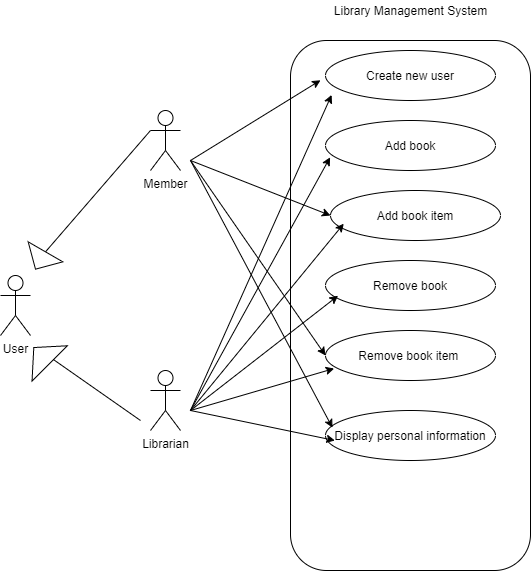

The diagram above was exported from draw.io. Its source (the exported page's mxGraphModel, read from the mxfile embedded in the PNG):
<mxGraphModel dx="1038" dy="1749" grid="1" gridSize="10" guides="1" tooltips="1" connect="1" arrows="1" fold="1" page="1" pageScale="1" pageWidth="827" pageHeight="1169" math="0" shadow="0">
  <root>
    <mxCell id="0" />
    <mxCell id="1" parent="0" />
    <mxCell id="B-1SjNhdg54FKWGDM_yj-1" value="" style="rounded=1;whiteSpace=wrap;html=1;" vertex="1" parent="1">
      <mxGeometry x="320" y="-250" width="240" height="530" as="geometry" />
    </mxCell>
    <mxCell id="B-1SjNhdg54FKWGDM_yj-2" value="Create new user" style="ellipse;whiteSpace=wrap;html=1;" vertex="1" parent="1">
      <mxGeometry x="355" y="-240" width="170" height="50" as="geometry" />
    </mxCell>
    <mxCell id="B-1SjNhdg54FKWGDM_yj-3" value="Add book" style="ellipse;whiteSpace=wrap;html=1;" vertex="1" parent="1">
      <mxGeometry x="355" y="-170" width="170" height="50" as="geometry" />
    </mxCell>
    <mxCell id="B-1SjNhdg54FKWGDM_yj-4" value="Add book item" style="ellipse;whiteSpace=wrap;html=1;" vertex="1" parent="1">
      <mxGeometry x="360" y="-100" width="170" height="50" as="geometry" />
    </mxCell>
    <mxCell id="B-1SjNhdg54FKWGDM_yj-5" value="Member" style="shape=umlActor;verticalLabelPosition=bottom;verticalAlign=top;html=1;" vertex="1" parent="1">
      <mxGeometry x="180" y="-180" width="30" height="60" as="geometry" />
    </mxCell>
    <mxCell id="B-1SjNhdg54FKWGDM_yj-6" value="Librarian" style="shape=umlActor;verticalLabelPosition=bottom;verticalAlign=top;html=1;" vertex="1" parent="1">
      <mxGeometry x="180" y="80" width="30" height="60" as="geometry" />
    </mxCell>
    <mxCell id="B-1SjNhdg54FKWGDM_yj-7" value="User" style="shape=umlActor;verticalLabelPosition=bottom;verticalAlign=top;html=1;" vertex="1" parent="1">
      <mxGeometry x="30" y="-15" width="30" height="60" as="geometry" />
    </mxCell>
    <mxCell id="B-1SjNhdg54FKWGDM_yj-8" value="" style="endArrow=none;html=1;exitX=0;exitY=0.5;exitDx=0;exitDy=0;entryX=0;entryY=0.3333333333333333;entryDx=0;entryDy=0;entryPerimeter=0;" edge="1" parent="1" source="B-1SjNhdg54FKWGDM_yj-9" target="B-1SjNhdg54FKWGDM_yj-5">
      <mxGeometry width="50" height="50" relative="1" as="geometry">
        <mxPoint x="100" y="-70" as="sourcePoint" />
        <mxPoint x="150" y="-120" as="targetPoint" />
        <Array as="points" />
      </mxGeometry>
    </mxCell>
    <mxCell id="B-1SjNhdg54FKWGDM_yj-9" value="" style="triangle;whiteSpace=wrap;html=1;rotation=120;" vertex="1" parent="1">
      <mxGeometry x="60" y="-50" width="20" height="40" as="geometry" />
    </mxCell>
    <mxCell id="B-1SjNhdg54FKWGDM_yj-13" value="" style="endArrow=none;html=1;" edge="1" parent="1">
      <mxGeometry width="50" height="50" relative="1" as="geometry">
        <mxPoint x="70" y="60" as="sourcePoint" />
        <mxPoint x="170" y="130" as="targetPoint" />
        <Array as="points" />
      </mxGeometry>
    </mxCell>
    <mxCell id="B-1SjNhdg54FKWGDM_yj-14" value="" style="triangle;whiteSpace=wrap;html=1;rotation=-135;" vertex="1" parent="1">
      <mxGeometry x="60" y="40" width="22.5" height="50" as="geometry" />
    </mxCell>
    <mxCell id="B-1SjNhdg54FKWGDM_yj-15" value="Remove book&lt;span style=&quot;color: rgba(0 , 0 , 0 , 0) ; font-family: monospace ; font-size: 0px&quot;&gt;%3CmxGraphModel%3E%3Croot%3E%3CmxCell%20id%3D%220%22%2F%3E%3CmxCell%20id%3D%221%22%20parent%3D%220%22%2F%3E%3CmxCell%20id%3D%222%22%20value%3D%22%22%20style%3D%22ellipse%3BwhiteSpace%3Dwrap%3Bhtml%3D1%3B%22%20vertex%3D%221%22%20parent%3D%221%22%3E%3CmxGeometry%20x%3D%22360%22%20y%3D%22-240%22%20width%3D%22170%22%20height%3D%2250%22%20as%3D%22geometry%22%2F%3E%3C%2FmxCell%3E%3C%2Froot%3E%3C%2FmxGraphModel%3E&lt;/span&gt;&lt;span style=&quot;color: rgba(0 , 0 , 0 , 0) ; font-family: monospace ; font-size: 0px&quot;&gt;%3CmxGraphModel%3E%3Croot%3E%3CmxCell%20id%3D%220%22%2F%3E%3CmxCell%20id%3D%221%22%20parent%3D%220%22%2F%3E%3CmxCell%20id%3D%222%22%20value%3D%22%22%20style%3D%22ellipse%3BwhiteSpace%3Dwrap%3Bhtml%3D1%3B%22%20vertex%3D%221%22%20parent%3D%221%22%3E%3CmxGeometry%20x%3D%22360%22%20y%3D%22-240%22%20width%3D%22170%22%20height%3D%2250%22%20as%3D%22geometry%22%2F%3E%3C%2FmxCell%3E%3C%2Froot%3E%3C%2FmxGraphModel%3E&lt;/span&gt;" style="ellipse;whiteSpace=wrap;html=1;" vertex="1" parent="1">
      <mxGeometry x="355" y="-30" width="170" height="50" as="geometry" />
    </mxCell>
    <mxCell id="B-1SjNhdg54FKWGDM_yj-16" value="Remove book item&amp;nbsp;&lt;span style=&quot;color: rgba(0 , 0 , 0 , 0) ; font-family: monospace ; font-size: 0px&quot;&gt;%3CmxGraphModel%3E%3Croot%3E%3CmxCell%20id%3D%220%22%2F%3E%3CmxCell%20id%3D%221%22%20parent%3D%220%22%2F%3E%3CmxCell%20id%3D%222%22%20value%3D%22%22%20style%3D%22ellipse%3BwhiteSpace%3Dwrap%3Bhtml%3D1%3B%22%20vertex%3D%221%22%20parent%3D%221%22%3E%3CmxGeometry%20x%3D%22360%22%20y%3D%22-240%22%20width%3D%22170%22%20height%3D%2250%22%20as%3D%22geometry%22%2F%3E%3C%2FmxCell%3E%3C%2Froot%3E%3C%2FmxGraphModel%3E&lt;/span&gt;&lt;span style=&quot;color: rgba(0 , 0 , 0 , 0) ; font-family: monospace ; font-size: 0px&quot;&gt;%3CmxGraphModel%3E%3Croot%3E%3CmxCell%20id%3D%220%22%2F%3E%3CmxCell%20id%3D%221%22%20parent%3D%220%22%2F%3E%3CmxCell%20id%3D%222%22%20value%3D%22%22%20style%3D%22ellipse%3BwhiteSpace%3Dwrap%3Bhtml%3D1%3B%22%20vertex%3D%221%22%20parent%3D%221%22%3E%3CmxGeometry%20x%3D%22360%22%20y%3D%22-240%22%20width%3D%22170%22%20height%3D%2250%22%20as%3D%22geometry%22%2F%3E%3C%2FmxCell%3E%3C%2Froot%3E%3C%2FmxGraphModel%3E&lt;/span&gt;&lt;span style=&quot;color: rgba(0 , 0 , 0 , 0) ; font-family: monospace ; font-size: 0px&quot;&gt;%3CmxGraphModel%3E%3Croot%3E%3CmxCell%20id%3D%220%22%2F%3E%3CmxCell%20id%3D%221%22%20parent%3D%220%22%2F%3E%3CmxCell%20id%3D%222%22%20value%3D%22%22%20style%3D%22ellipse%3BwhiteSpace%3Dwrap%3Bhtml%3D1%3B%22%20vertex%3D%221%22%20parent%3D%221%22%3E%3CmxGeometry%20x%3D%22360%22%20y%3D%22-240%22%20width%3D%22170%22%20height%3D%2250%22%20as%3D%22geometry%22%2F%3E%3C%2FmxCell%3E%3C%2Froot%3E%3C%2FmxGraphModel%3E&lt;/span&gt;&lt;span style=&quot;color: rgba(0 , 0 , 0 , 0) ; font-family: monospace ; font-size: 0px&quot;&gt;%3CmxGraphModel%3E%3Croot%3E%3CmxCell%20id%3D%220%22%2F%3E%3CmxCell%20id%3D%221%22%20parent%3D%220%22%2F%3E%3CmxCell%20id%3D%222%22%20value%3D%22%22%20style%3D%22ellipse%3BwhiteSpace%3Dwrap%3Bhtml%3D1%3B%22%20vertex%3D%221%22%20parent%3D%221%22%3E%3CmxGeometry%20x%3D%22360%22%20y%3D%22-240%22%20width%3D%22170%22%20height%3D%2250%22%20as%3D%22geometry%22%2F%3E%3C%2FmxCell%3E%3C%2Froot%3E%3C%2FmxGraphModel%3E&lt;/span&gt;&lt;span style=&quot;color: rgba(0 , 0 , 0 , 0) ; font-family: monospace ; font-size: 0px&quot;&gt;%3CmxGraphModel%3E%3Croot%3E%3CmxCell%20id%3D%220%22%2F%3E%3CmxCell%20id%3D%221%22%20parent%3D%220%22%2F%3E%3CmxCell%20id%3D%222%22%20value%3D%22%22%20style%3D%22ellipse%3BwhiteSpace%3Dwrap%3Bhtml%3D1%3B%22%20vertex%3D%221%22%20parent%3D%221%22%3E%3CmxGeometry%20x%3D%22360%22%20y%3D%22-240%22%20width%3D%22170%22%20height%3D%2250%22%20as%3D%22geometry%22%2F%3E%3C%2FmxCell%3E%3C%2Froot%3E%3C%2FmxGraphModel%3E&lt;/span&gt;" style="ellipse;whiteSpace=wrap;html=1;" vertex="1" parent="1">
      <mxGeometry x="355" y="40" width="170" height="50" as="geometry" />
    </mxCell>
    <mxCell id="B-1SjNhdg54FKWGDM_yj-17" value="Display personal information" style="ellipse;whiteSpace=wrap;html=1;" vertex="1" parent="1">
      <mxGeometry x="355" y="120" width="170" height="50" as="geometry" />
    </mxCell>
    <mxCell id="B-1SjNhdg54FKWGDM_yj-22" value="" style="endArrow=classic;html=1;entryX=0.125;entryY=0.075;entryDx=0;entryDy=0;entryPerimeter=0;" edge="1" parent="1" target="B-1SjNhdg54FKWGDM_yj-1">
      <mxGeometry width="50" height="50" relative="1" as="geometry">
        <mxPoint x="220" y="-130" as="sourcePoint" />
        <mxPoint x="270" y="-180" as="targetPoint" />
      </mxGeometry>
    </mxCell>
    <mxCell id="B-1SjNhdg54FKWGDM_yj-23" value="" style="endArrow=classic;html=1;entryX=0;entryY=0.5;entryDx=0;entryDy=0;" edge="1" parent="1" target="B-1SjNhdg54FKWGDM_yj-4">
      <mxGeometry width="50" height="50" relative="1" as="geometry">
        <mxPoint x="220" y="-130" as="sourcePoint" />
        <mxPoint x="360" y="-200.25" as="targetPoint" />
      </mxGeometry>
    </mxCell>
    <mxCell id="B-1SjNhdg54FKWGDM_yj-24" value="" style="endArrow=classic;html=1;entryX=0;entryY=0.5;entryDx=0;entryDy=0;" edge="1" parent="1" target="B-1SjNhdg54FKWGDM_yj-16">
      <mxGeometry width="50" height="50" relative="1" as="geometry">
        <mxPoint x="220" y="-130" as="sourcePoint" />
        <mxPoint x="370" y="-190.25" as="targetPoint" />
      </mxGeometry>
    </mxCell>
    <mxCell id="B-1SjNhdg54FKWGDM_yj-25" value="" style="endArrow=classic;html=1;entryX=0.041;entryY=0.344;entryDx=0;entryDy=0;entryPerimeter=0;" edge="1" parent="1" target="B-1SjNhdg54FKWGDM_yj-17">
      <mxGeometry width="50" height="50" relative="1" as="geometry">
        <mxPoint x="220" y="-130" as="sourcePoint" />
        <mxPoint x="380" y="-180.25" as="targetPoint" />
      </mxGeometry>
    </mxCell>
    <mxCell id="B-1SjNhdg54FKWGDM_yj-28" value="" style="endArrow=classic;html=1;entryX=0.036;entryY=0.888;entryDx=0;entryDy=0;entryPerimeter=0;" edge="1" parent="1" target="B-1SjNhdg54FKWGDM_yj-2">
      <mxGeometry width="50" height="50" relative="1" as="geometry">
        <mxPoint x="220" y="120" as="sourcePoint" />
        <mxPoint x="440" as="targetPoint" />
      </mxGeometry>
    </mxCell>
    <mxCell id="B-1SjNhdg54FKWGDM_yj-29" value="" style="endArrow=classic;html=1;entryX=0.027;entryY=0.736;entryDx=0;entryDy=0;entryPerimeter=0;" edge="1" parent="1" target="B-1SjNhdg54FKWGDM_yj-3">
      <mxGeometry width="50" height="50" relative="1" as="geometry">
        <mxPoint x="220" y="120" as="sourcePoint" />
        <mxPoint x="371.1199999999999" y="-185.5999999999999" as="targetPoint" />
      </mxGeometry>
    </mxCell>
    <mxCell id="B-1SjNhdg54FKWGDM_yj-30" value="" style="endArrow=classic;html=1;entryX=0.078;entryY=0.664;entryDx=0;entryDy=0;entryPerimeter=0;" edge="1" parent="1" target="B-1SjNhdg54FKWGDM_yj-4">
      <mxGeometry width="50" height="50" relative="1" as="geometry">
        <mxPoint x="220" y="120" as="sourcePoint" />
        <mxPoint x="381.1199999999999" y="-175.5999999999999" as="targetPoint" />
      </mxGeometry>
    </mxCell>
    <mxCell id="B-1SjNhdg54FKWGDM_yj-31" value="" style="endArrow=classic;html=1;entryX=0.074;entryY=0.704;entryDx=0;entryDy=0;entryPerimeter=0;" edge="1" parent="1" target="B-1SjNhdg54FKWGDM_yj-15">
      <mxGeometry width="50" height="50" relative="1" as="geometry">
        <mxPoint x="220" y="120" as="sourcePoint" />
        <mxPoint x="391.1199999999999" y="-165.5999999999999" as="targetPoint" />
      </mxGeometry>
    </mxCell>
    <mxCell id="B-1SjNhdg54FKWGDM_yj-32" value="" style="endArrow=classic;html=1;entryX=0.051;entryY=0.76;entryDx=0;entryDy=0;entryPerimeter=0;" edge="1" parent="1" target="B-1SjNhdg54FKWGDM_yj-16">
      <mxGeometry width="50" height="50" relative="1" as="geometry">
        <mxPoint x="220" y="120" as="sourcePoint" />
        <mxPoint x="401.1199999999999" y="-155.5999999999999" as="targetPoint" />
      </mxGeometry>
    </mxCell>
    <mxCell id="B-1SjNhdg54FKWGDM_yj-34" value="" style="endArrow=classic;html=1;entryX=0.055;entryY=0.6;entryDx=0;entryDy=0;entryPerimeter=0;" edge="1" parent="1" target="B-1SjNhdg54FKWGDM_yj-17">
      <mxGeometry width="50" height="50" relative="1" as="geometry">
        <mxPoint x="220" y="120" as="sourcePoint" />
        <mxPoint x="421.1199999999999" y="-135.5999999999999" as="targetPoint" />
      </mxGeometry>
    </mxCell>
    <mxCell id="B-1SjNhdg54FKWGDM_yj-35" value="Library Management System&lt;br&gt;" style="text;html=1;align=center;verticalAlign=middle;resizable=0;points=[];autosize=1;" vertex="1" parent="1">
      <mxGeometry x="355" y="-290" width="170" height="20" as="geometry" />
    </mxCell>
  </root>
</mxGraphModel>